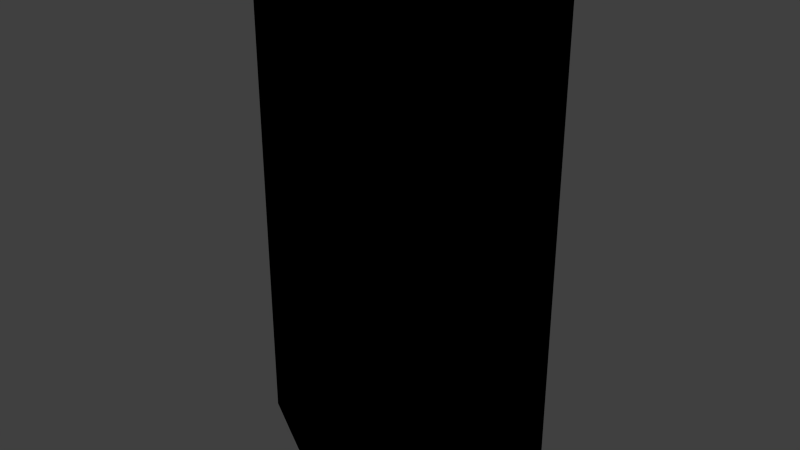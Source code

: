 # Source: mk2-cargo-bay-conversion.blend  (saved by Blender 2.71.6; exported with 4.5.12 LTS)
import bpy
from mathutils import Matrix  # noqa: F401  (used for matrix-valued properties, if any)

bpy.ops.wm.read_factory_settings(use_empty=True)
scene = bpy.context.scene
scene.name = 'Scene'

# ---- collections
col_collection_1 = bpy.data.collections.new('Collection 1'); scene.collection.children.link(col_collection_1)

# ---- materials (node trees are filled in below, after node groups)
mat_mk2cargobay = bpy.data.materials.new('mk2CargoBay')
mat_mk2cargobay.alpha_threshold = 0.0
mat_mk2cargobay.use_transparent_shadow = False
mat_mk2cargobay.roughness = 0.5

# ---- material node trees
mat_mk2cargobay.use_nodes = True; mat_mk2cargobay.node_tree.nodes.clear()
_N = mat_mk2cargobay.node_tree.nodes; _L = mat_mk2cargobay.node_tree.links
n0 = _N.new('NodeUndefined'); n0.name = 'mk2CargoBay.Output'; n0.location = (630, 730)
n0.label = 'Output'
n0.inputs[1].default_value = 1.0
n1 = _N.new('NodeUndefined'); n1.name = 'mk2CargoBay.mainMaterial'; n1.location = (70, 680)
n1.label = 'mainMaterial'
n1.inputs[2].default_value = 0.0
n1.inputs[3].default_value = (0.0, 0.0, 0.0)
n2 = _N.new('NodeUndefined'); n2.name = 'mk2CargoBay.geometry'; n2.location = (-590, 260)
n2.label = 'geometry'
n3 = _N.new('NodeUndefined'); n3.name = 'mk2CargoBay.mainTex'; n3.location = (-380, 480)
n3.label = 'mainTex'
n4 = _N.new('ShaderNodeValToRGB'); n4.name = 'mk2CargoBay.specColor'; n4.location = (-210, 410)
n4.label = 'specColor'
while len(n4.color_ramp.elements) > 1: n4.color_ramp.elements.remove(n4.color_ramp.elements[-1])
n4.color_ramp.elements[0].position = 0.0; n4.color_ramp.elements[0].color = (0.0, 0.0, 0.0, 1.0)
_e = n4.color_ramp.elements.new(1.0); _e.color = (0.7686, 0.7686, 0.7686, 1.0)
_L.new(n2.outputs[4], n3.inputs[0])
_L.new(n3.outputs[1], n1.inputs[0])
_L.new(n1.outputs[0], n0.inputs[0])
_L.new(n3.outputs[0], n4.inputs[0])
_L.new(n4.outputs[0], n1.inputs[1])

# ---- world
world_world = bpy.data.worlds.new('World'); scene.world = world_world
world_world.color = (0.05088, 0.05088, 0.05088)
world_world.use_sun_shadow = False
world_world.sun_shadow_jitter_overblur = 0.0
world_world.cycles.sampling_method = 'MANUAL'
world_world.cycles.sample_map_resolution = 256

# ---- meshes
me_baylarge_001 = bpy.data.meshes.new('BayLarge.001')
me_baylarge_001.from_pydata([(0.354, 0.601, 1.85), (0.754, 0.3719, -1.85), (0.354, 0.601, -1.85), (0.754, 0.3719, 1.85), (0.175, 0.6699, 1.85), (0.175, 0.6699, -1.85), (2.675e-17, 0.6875, 1.85), (-3.425e-17, 0.6875, -1.85), (1.09, 0.1775, 1.85), (1.09, 0.1775, -1.85), (1.09, -0.1776, -1.85), (-0.175, -0.6699, -1.85), (1.09, -0.1775, 1.85), (-0.175, -0.6699, 1.85), (-0.754, 0.3719, -1.85), (-0.354, 0.601, 1.85), (-0.354, 0.601, -1.85), (-0.754, 0.3719, 1.85), (-0.175, 0.6699, 1.85), (-0.175, 0.6699, -1.85), (-0.754, -0.3719, 1.85), (-0.354, -0.601, -1.85), (-1.09, 0.1775, 1.85), (-1.09, 0.1775, -1.85), (-1.09, -0.1776, -1.85), (-0.754, -0.3719, -1.85), (-1.09, -0.1775, 1.85), (-0.354, -0.601, 1.85), (-1.806e-08, -0.6875, 1.85), (-1.806e-08, -0.6875, -1.85), (0.754, -0.3719, -1.85), (0.354, -0.601, 1.85), (0.354, -0.601, -1.85), (0.754, -0.3719, 1.85), (0.175, -0.6699, 1.85), (0.175, -0.6699, -1.85)], [], [(5, 2, 0, 4), (1, 3, 0, 2), (15, 17, 14, 16), (7, 5, 4, 6), (9, 8, 3, 1), (19, 18, 15, 16), (11, 21, 27, 13), (23, 14, 17, 22), (7, 6, 18, 19), (25, 20, 27, 21), (31, 33, 30, 32), (29, 11, 13, 28), (9, 10, 12, 8), (35, 34, 31, 32), (23, 22, 26, 24), (29, 28, 34, 35), (24, 26, 20, 25), (10, 30, 33, 12), (9, 1, 2, 5, 7, 19, 16, 14, 23, 24, 25, 21, 11, 29, 35, 32, 30, 10), (8, 12, 33, 31, 34, 28, 13, 27, 20, 26, 22, 17, 15, 18, 6, 4, 0, 3)])
_uv = me_baylarge_001.uv_layers.new(name='BayLarge.UV')
_uv.uv.foreach_set('vector', [0.507, 0.2223, 0.4699, 0.2223, 0.4699, 0.9951, 0.507, 0.9951, 0.3582, 0.2223, 0.3582, 0.9951, 0.4699, 0.9951, 0.4699, 0.2223, 0.4699, 0.9951, 0.3582, 0.9951, 0.3582, 0.2223, 0.4699, 0.2223, 0.5299, 0.2223, 0.507, 0.2223, 0.507, 0.9951, 0.5299, 0.9951, 0.2938, 0.2275, 0.2938, 0.9901, 0.3582, 0.9951, 0.3582, 0.2223, 0.507, 0.2223, 0.507, 0.9951, 0.4699, 0.9951, 0.4699, 0.2223, 0.507, 0.2223, 0.4699, 0.2223, 0.4699, 0.9951, 0.507, 0.9951, 0.2938, 0.2275, 0.3582, 0.2223, 0.3582, 0.9951, 0.2938, 0.9901, 0.5299, 0.2223, 0.5299, 0.9951, 0.507, 0.9951, 0.507, 0.2223, 0.3582, 0.2223, 0.3582, 0.9951, 0.4699, 0.9951, 0.4699, 0.2223, 0.4699, 0.9951, 0.3582, 0.9951, 0.3582, 0.2223, 0.4699, 0.2223, 0.5299, 0.2223, 0.507, 0.2223, 0.507, 0.9951, 0.5299, 0.9951, 0.2938, 0.2275, 0.0, 0.0, 0.2938, 0.9901, 0.0, 0.0, 0.507, 0.2223, 0.507, 0.9951, 0.4699, 0.9951, 0.4699, 0.2223, 0.2938, 0.9901, 0.0, 0.0, 0.2938, 0.2275, 0.0, 0.0, 0.5299, 0.2223, 0.5299, 0.9951, 0.507, 0.9951, 0.507, 0.2223, 0.2938, 0.2275, 0.2938, 0.9901, 0.3582, 0.9951, 0.3582, 0.2223, 0.2938, 0.2275, 0.3582, 0.2223, 0.3582, 0.9951, 0.2938, 0.9901, 0.3582, 0.2223, 0.4699, 0.2223, 0.507, 0.2223, 0.5299, 0.2223, 0.507, 0.2223, 0.4699, 0.2223, 0.3582, 0.2223, 0.2938, 0.2275, 0.0, 0.0, 0.3582, 0.2223, 0.4699, 0.2223, 0.507, 0.2223, 0.5299, 0.2223, 0.507, 0.2223, 0.4699, 0.2223, 0.3582, 0.2223, 0.2938, 0.2275, 0.0, 0.0, 0.2938, 0.9901, 0.0, 0.0, 0.3582, 0.9951, 0.4699, 0.9951, 0.507, 0.9951, 0.5299, 0.9951, 0.507, 0.9951, 0.4699, 0.9951, 0.3582, 0.9951, 0.2938, 0.9901, 0.0, 0.0, 0.3582, 0.9951, 0.4699, 0.9951, 0.507, 0.9951, 0.5299, 0.9951, 0.507, 0.9951, 0.4699, 0.9951, 0.3582, 0.9951])
me_baylarge_001.materials.append(mat_mk2cargobay)
me_baylarge_001.use_remesh_preserve_volume = False
me_baylarge_001.use_remesh_preserve_attributes = False
me_baylarge_001.use_mirror_vertex_groups = False
me_baylarge_001.update()
me_cube = bpy.data.meshes.new('Cube')
me_cube.from_pydata([(-0.207, -0.207, -1.85), (-0.207, 0.207, -1.85), (0.207, 0.207, -1.85), (0.207, -0.207, -1.85), (-0.207, -0.207, 1.85), (-0.207, 0.207, 1.85), (0.207, 0.207, 1.85), (0.207, -0.207, 1.85)], [], [(4, 5, 1, 0), (5, 6, 2, 1), (6, 7, 3, 2), (7, 4, 0, 3), (0, 1, 2, 3), (7, 6, 5, 4)])
me_cube.use_remesh_preserve_volume = False
me_cube.use_remesh_preserve_attributes = False
me_cube.use_mirror_vertex_groups = False
me_cube.update()

# ---- objects
ob_mk2_hangar_space = bpy.data.objects.new('Mk2-hangar-space', me_baylarge_001)
ob_hangar_trigger = bpy.data.objects.new('hangar-trigger', me_cube)
ob_launch_position = bpy.data.objects.new('launch-position', None)

# ---- transforms, parenting, visibility, modifiers, constraints
ob_mk2_hangar_space.location = (0.0, 0.0, 0.0)
ob_mk2_hangar_space.display_type = 'WIRE'
ob_mk2_hangar_space.lineart.crease_threshold = 0.0
ob_hangar_trigger.parent = ob_mk2_hangar_space
ob_hangar_trigger.location = (0.0, 0.0, 0.0)
ob_hangar_trigger.scale = (1.0, 1.0, 1.0)
ob_hangar_trigger.display_type = 'WIRE'
ob_hangar_trigger.lineart.crease_threshold = 0.0
ob_launch_position.parent = ob_mk2_hangar_space
ob_launch_position.location = (0.0, 0.0, 0.0)
ob_launch_position.rotation_euler = (1.571, 1.34e-15, 3.142)
ob_launch_position.scale = (1.0, 1.0, 1.0)
ob_launch_position.empty_image_offset = (0.0, 0.0)
ob_launch_position.lineart.crease_threshold = 0.0

# ---- collection membership
col_collection_1.objects.link(ob_mk2_hangar_space)
col_collection_1.objects.link(ob_hangar_trigger)
col_collection_1.objects.link(ob_launch_position)

# ---- scene / render settings (as saved in the file)
scene.frame_start = 1; scene.frame_end = 250; scene.frame_set(0)
scene.render.engine = 'BLENDER_EEVEE_NEXT'
scene.render.resolution_percentage = 50
scene.render.dither_intensity = 0.0
scene.cycles.use_denoising = False
scene.cycles.samples = 10
scene.cycles.sampling_pattern = 'TABULATED_SOBOL'
scene.cycles.light_sampling_threshold = 0.0
scene.cycles.use_adaptive_sampling = False
scene.cycles.use_light_tree = False
scene.cycles.blur_glossy = 0.0
scene.cycles.pixel_filter_type = 'GAUSSIAN'
scene.cycles.sample_clamp_indirect = 0.0
scene.view_settings.view_transform = 'Standard'
bpy.context.view_layer.update()

# ---- added for rendering (the .blend has no active camera and no usable light): camera, sun
cam_auto = bpy.data.cameras.new('AutoCamera')
cam_auto.lens = 50.0
cam_auto.sensor_width = 36.0
cam_auto.clip_end = 1000.0
ob_auto_camera = bpy.data.objects.new('AutoCamera', cam_auto)
scene.collection.objects.link(ob_auto_camera)
ob_auto_camera.location = (4.17193, -5.00631, 3.33754)
ob_auto_camera.rotation_euler = (1.09748, -7.21219e-08, 0.694738)
scene.camera = ob_auto_camera
light_auto_sun = bpy.data.lights.new('AutoSun', 'SUN')
light_auto_sun.energy = 3.0
light_auto_sun.angle = 0.0523599
ob_auto_sun = bpy.data.objects.new('AutoSun', light_auto_sun)
scene.collection.objects.link(ob_auto_sun)
ob_auto_sun.rotation_euler = (0.872665, 0.174533, 0.523599)
bpy.context.view_layer.update()
